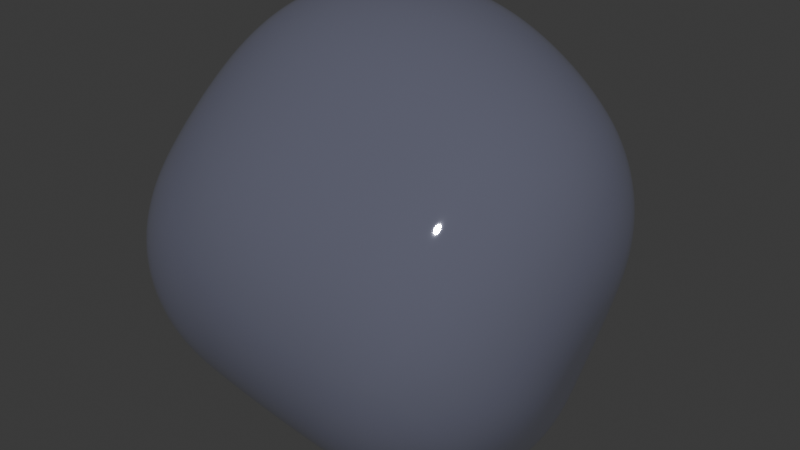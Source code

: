 # Source: Nobelium.blend  (saved by Blender 5.0.119; exported with 4.5.12 LTS)
import bpy
from mathutils import Matrix  # noqa: F401  (used for matrix-valued properties, if any)

bpy.ops.wm.read_factory_settings(use_empty=True)
scene = bpy.context.scene
scene.name = 'Scene'

# ---- collections
col_collection = bpy.data.collections.new('Collection'); scene.collection.children.link(col_collection)

# ---- materials (node trees are filled in below, after node groups)
mat_material_001 = bpy.data.materials.new('Material.001')
mat_material_002 = bpy.data.materials.new('Material.002')

# ---- material node trees
mat_material_001.use_nodes = True; mat_material_001.node_tree.nodes.clear()
_N = mat_material_001.node_tree.nodes; _L = mat_material_001.node_tree.links
n0 = _N.new('ShaderNodeBsdfPrincipled'); n0.name = 'Principled BSDF'; n0.location = (-200, 100)
n0.inputs[0].default_value = (0.4049, 0.4187, 0.5889, 1.0)
n0.inputs[1].default_value = 0.6452
n0.inputs[2].default_value = 0.01613
n0.inputs[3].default_value = 4.2
n1 = _N.new('ShaderNodeOutputMaterial'); n1.name = 'Material Output'; n1.location = (200, 100)
_L.new(n0.outputs[0], n1.inputs[0])
n1.is_active_output = True
mat_material_002.use_nodes = True; mat_material_002.node_tree.nodes.clear()
_N = mat_material_002.node_tree.nodes; _L = mat_material_002.node_tree.links
n0 = _N.new('ShaderNodeOutputMaterial'); n0.name = 'Material Output'; n0.location = (200, 100)
n1 = _N.new('ShaderNodeBsdfAnisotropic'); n1.name = 'Glossy BSDF'; n1.location = (-200, 100)
n1.inputs[0].default_value = (1.0, 1.0, 1.0, 1.0)
_L.new(n1.outputs[0], n0.inputs[0])
n0.is_active_output = True

# ---- world
world_world = bpy.data.worlds.new('World'); scene.world = world_world
world_world.use_nodes = True; world_world.node_tree.nodes.clear()
_N = world_world.node_tree.nodes; _L = world_world.node_tree.links
n0 = _N.new('ShaderNodeOutputWorld'); n0.name = 'World Output'; n0.location = (200, 100)
n1 = _N.new('ShaderNodeBackground'); n1.name = 'Background'; n1.location = (-200, 100)
n1.inputs[0].default_value = (0.05088, 0.05088, 0.05088, 1.0)
_L.new(n1.outputs[0], n0.inputs[0])
n0.is_active_output = True
world_world.color = (0.05088, 0.05088, 0.05088)
world_world.sun_shadow_jitter_overblur = 0.0

# ---- meshes
me_rock = bpy.data.meshes.new('rock')
me_rock.from_pydata([(-0.5, -0.5, -0.5), (-0.5, 0.5, -0.5), (-0.5, 0.5, 0.5), (0.5, -0.5, 0.5), (0.5, 0.5, 0.5), (0.5, 0.5, -0.5), (0.5, -0.5, -0.5)], [], [(0, 3, 2), (0, 6, 3), (0, 1, 5, 6), (2, 3, 4), (0, 2, 1), (1, 2, 4, 5), (3, 6, 5, 4)])
me_rock.polygons.foreach_set('use_smooth', [True] * 7)
_k = {(0, 3): 0.53642, (0, 2): 0.18297, (2, 3): 0.49817, (0, 6): 0.43484, (3, 6): 0.55203, (0, 1): 0.26946, (1, 5): 0.12505, (5, 6): 0.25463, (2, 4): 0.46826, (3, 4): 0.10489, (1, 2): 0.15887, (4, 5): 0.4893}
me_rock.attributes.new('crease_edge', 'FLOAT', 'EDGE').data.foreach_set('value', [_k.get((min(e.vertices), max(e.vertices)), 0.0) for e in me_rock.edges])
me_rock.materials.append(mat_material_001)
me_rock.update()
me_text = bpy.data.meshes.new('Text')
me_text.from_pydata([(1.054, 0.458, 0.0), (1.021, 0.456, 0.0), (0.9899, 0.45, 0.0), (0.9604, 0.4404, 0.0), (0.933, 0.4273, 0.0), (0.9079, 0.4111, 0.0), (0.8853, 0.3919, 0.0), (0.8654, 0.37, 0.0), (0.8487, 0.3457, 0.0), (0.8352, 0.3192, 0.0), (0.8252, 0.2908, 0.0), (0.8191, 0.2606, 0.0), (0.817, 0.229, 0.0), (0.819, 0.1953, 0.0), (0.825, 0.1635, 0.0), (0.8346, 0.1336, 0.0), (0.8478, 0.106, 0.0), (0.8642, 0.08078, 0.0), (0.8838, 0.05825, 0.0), (0.9062, 0.0386, 0.0), (0.9312, 0.02204, 0.0), (0.9587, 0.008781, 0.0), (0.9885, -0.0009537, 0.0), (1.02, -0.006953, 0.0), (1.054, -0.009, 0.0), (1.089, -0.007029, 0.0), (1.122, -0.001231, 0.0), (1.153, 0.008219, 0.0), (1.181, 0.02115, 0.0), (1.207, 0.03738, 0.0), (1.229, 0.05675, 0.0), (1.249, 0.07908, 0.0), (1.266, 0.1042, 0.0), (1.279, 0.1319, 0.0), (1.289, 0.1621, 0.0), (1.295, 0.1945, 0.0), (1.297, 0.229, 0.0), (1.295, 0.2614, 0.0), (1.289, 0.2921, 0.0), (1.279, 0.3209, 0.0), (1.265, 0.3475, 0.0), (1.248, 0.3717, 0.0), (1.228, 0.3934, 0.0), (1.205, 0.4123, 0.0), (1.18, 0.4282, 0.0), (1.151, 0.4409, 0.0), (1.121, 0.4503, 0.0), (1.088, 0.456, 0.0), (1.053, 0.378, 0.0), (1.075, 0.3767, 0.0), (1.095, 0.3729, 0.0), (1.114, 0.3668, 0.0), (1.132, 0.3584, 0.0), (1.148, 0.348, 0.0), (1.163, 0.3356, 0.0), (1.175, 0.3214, 0.0), (1.186, 0.3056, 0.0), (1.195, 0.2881, 0.0), (1.201, 0.2693, 0.0), (1.205, 0.2492, 0.0), (1.206, 0.228, 0.0), (1.205, 0.2045, 0.0), (1.201, 0.1827, 0.0), (1.195, 0.1625, 0.0), (1.187, 0.1442, 0.0), (1.177, 0.1277, 0.0), (1.165, 0.1131, 0.0), (1.151, 0.1006, 0.0), (1.134, 0.09015, 0.0), (1.117, 0.08189, 0.0), (1.097, 0.07589, 0.0), (1.076, 0.07224, 0.0), (1.053, 0.071, 0.0), (1.032, 0.07229, 0.0), (1.012, 0.07611, 0.0), (0.9941, 0.08233, 0.0), (0.9772, 0.09085, 0.0), (0.9619, 0.1016, 0.0), (0.9483, 0.1144, 0.0), (0.9364, 0.1292, 0.0), (0.9265, 0.1458, 0.0), (0.9186, 0.1642, 0.0), (0.9128, 0.1843, 0.0), (0.9092, 0.2059, 0.0), (0.908, 0.229, 0.0), (0.9092, 0.25, 0.0), (0.9129, 0.2699, 0.0), (0.9188, 0.2886, 0.0), (0.9269, 0.3059, 0.0), (0.937, 0.3216, 0.0), (0.949, 0.3358, 0.0), (0.9627, 0.3481, 0.0), (0.9781, 0.3585, 0.0), (0.9949, 0.3668, 0.0), (1.013, 0.3729, 0.0), (1.033, 0.3767, 0.0), (0.706, 0.682, 0.0), (0.614, 0.682, 0.0), (0.614, 0.154, 0.0), (0.152, 0.682, 0.0), (0.074, 0.682, 0.0), (0.074, 0.0, 0.0), (0.166, 0.0, 0.0), (0.166, 0.525, 0.0), (0.622, 0.0, 0.0), (0.706, 0.0, 0.0), (1.054, 0.458, 0.973), (1.021, 0.456, 0.973), (0.9899, 0.45, 0.973), (0.9604, 0.4404, 0.973), (0.933, 0.4273, 0.973), (0.9079, 0.4111, 0.973), (0.8853, 0.3919, 0.973), (0.8654, 0.37, 0.973), (0.8487, 0.3457, 0.973), (0.8352, 0.3192, 0.973), (0.8252, 0.2908, 0.973), (0.8191, 0.2606, 0.973), (0.817, 0.229, 0.973), (0.819, 0.1953, 0.973), (0.825, 0.1635, 0.973), (0.8346, 0.1336, 0.973), (0.8478, 0.106, 0.973), (0.8642, 0.08078, 0.973), (0.8838, 0.05825, 0.973), (0.9062, 0.0386, 0.973), (0.9312, 0.02204, 0.973), (0.9587, 0.008781, 0.973), (0.9885, -0.0009537, 0.973), (1.02, -0.006953, 0.973), (1.054, -0.009, 0.973), (1.089, -0.007029, 0.973), (1.122, -0.001231, 0.973), (1.153, 0.008219, 0.973), (1.181, 0.02115, 0.973), (1.207, 0.03738, 0.973), (1.229, 0.05675, 0.973), (1.249, 0.07908, 0.973), (1.266, 0.1042, 0.973), (1.279, 0.1319, 0.973), (1.289, 0.1621, 0.973), (1.295, 0.1945, 0.973), (1.297, 0.229, 0.973), (1.295, 0.2614, 0.973), (1.289, 0.2921, 0.973), (1.279, 0.3209, 0.973), (1.265, 0.3475, 0.973), (1.248, 0.3717, 0.973), (1.228, 0.3934, 0.973), (1.205, 0.4123, 0.973), (1.18, 0.4282, 0.973), (1.151, 0.4409, 0.973), (1.121, 0.4503, 0.973), (1.088, 0.456, 0.973), (1.053, 0.378, 0.973), (1.075, 0.3767, 0.973), (1.095, 0.3729, 0.973), (1.114, 0.3668, 0.973), (1.132, 0.3584, 0.973), (1.148, 0.348, 0.973), (1.163, 0.3356, 0.973), (1.175, 0.3214, 0.973), (1.186, 0.3056, 0.973), (1.195, 0.2881, 0.973), (1.201, 0.2693, 0.973), (1.205, 0.2492, 0.973), (1.206, 0.228, 0.973), (1.205, 0.2045, 0.973), (1.201, 0.1827, 0.973), (1.195, 0.1625, 0.973), (1.187, 0.1442, 0.973), (1.177, 0.1277, 0.973), (1.165, 0.1131, 0.973), (1.151, 0.1006, 0.973), (1.134, 0.09015, 0.973), (1.117, 0.08189, 0.973), (1.097, 0.07589, 0.973), (1.076, 0.07224, 0.973), (1.053, 0.071, 0.973), (1.032, 0.07229, 0.973), (1.012, 0.07611, 0.973), (0.9941, 0.08233, 0.973), (0.9772, 0.09085, 0.973), (0.9619, 0.1016, 0.973), (0.9483, 0.1144, 0.973), (0.9364, 0.1292, 0.973), (0.9265, 0.1458, 0.973), (0.9186, 0.1642, 0.973), (0.9128, 0.1843, 0.973), (0.9092, 0.2059, 0.973), (0.908, 0.229, 0.973), (0.9092, 0.25, 0.973), (0.9129, 0.2699, 0.973), (0.9188, 0.2886, 0.973), (0.9269, 0.3059, 0.973), (0.937, 0.3216, 0.973), (0.949, 0.3358, 0.973), (0.9627, 0.3481, 0.973), (0.9781, 0.3585, 0.973), (0.9949, 0.3668, 0.973), (1.013, 0.3729, 0.973), (1.033, 0.3767, 0.973), (0.706, 0.682, 0.973), (0.614, 0.682, 0.973), (0.614, 0.154, 0.973), (0.152, 0.682, 0.973), (0.074, 0.682, 0.973), (0.074, 0.0, 0.973), (0.166, 0.0, 0.973), (0.166, 0.525, 0.973), (0.622, 0.0, 0.973), (0.706, 0.0, 0.973)], [], [(1, 0, 47), (1, 47, 46), (2, 1, 46), (2, 46, 45), (3, 2, 45), (3, 45, 44), (4, 3, 44), (4, 44, 43), (5, 4, 43), (5, 43, 42), (6, 5, 42), (6, 42, 41), (7, 6, 48), (48, 6, 41), (7, 48, 95), (49, 48, 41), (7, 95, 94), (50, 49, 41), (7, 94, 93), (51, 50, 41), (51, 41, 40), (8, 7, 93), (8, 93, 92), (52, 51, 40), (8, 92, 91), (53, 52, 40), (8, 91, 90), (54, 53, 40), (54, 40, 39), (9, 8, 90), (9, 90, 89), (55, 54, 39), (9, 89, 88), (56, 55, 39), (56, 39, 38), (10, 9, 88), (10, 88, 87), (57, 56, 38), (57, 38, 37), (11, 10, 87), (11, 87, 86), (58, 57, 37), (11, 86, 85), (59, 58, 37), (59, 37, 36), (12, 11, 85), (12, 85, 84), (60, 59, 36), (13, 12, 84), (13, 84, 83), (60, 36, 35), (61, 60, 35), (13, 83, 82), (62, 61, 35), (14, 13, 82), (62, 35, 34), (14, 82, 81), (63, 62, 34), (14, 81, 80), (15, 14, 80), (64, 63, 34), (64, 34, 33), (15, 80, 79), (65, 64, 33), (16, 15, 79), (65, 33, 32), (16, 79, 78), (66, 65, 32), (16, 78, 77), (67, 66, 32), (17, 16, 77), (67, 32, 31), (17, 77, 76), (68, 67, 31), (17, 76, 75), (69, 68, 31), (17, 75, 74), (70, 69, 31), (18, 17, 74), (70, 31, 30), (18, 74, 73), (71, 70, 30), (18, 73, 72), (72, 71, 30), (18, 72, 30), (19, 18, 30), (19, 30, 29), (20, 19, 29), (20, 29, 28), (21, 20, 28), (21, 28, 27), (22, 21, 27), (22, 27, 26), (23, 22, 26), (23, 26, 25), (24, 23, 25), (101, 100, 99), (101, 99, 103), (103, 99, 98), (98, 97, 96), (98, 96, 105), (101, 103, 102), (104, 103, 98), (104, 98, 105), (107, 153, 106), (107, 152, 153), (108, 152, 107), (108, 151, 152), (109, 151, 108), (109, 150, 151), (110, 150, 109), (110, 149, 150), (111, 149, 110), (111, 148, 149), (112, 148, 111), (112, 147, 148), (113, 154, 112), (154, 147, 112), (113, 201, 154), (155, 147, 154), (113, 200, 201), (156, 147, 155), (113, 199, 200), (157, 147, 156), (157, 146, 147), (114, 199, 113), (114, 198, 199), (158, 146, 157), (114, 197, 198), (159, 146, 158), (114, 196, 197), (160, 146, 159), (160, 145, 146), (115, 196, 114), (115, 195, 196), (161, 145, 160), (115, 194, 195), (162, 145, 161), (162, 144, 145), (116, 194, 115), (116, 193, 194), (163, 144, 162), (163, 143, 144), (117, 193, 116), (117, 192, 193), (164, 143, 163), (117, 191, 192), (165, 143, 164), (165, 142, 143), (118, 191, 117), (118, 190, 191), (166, 142, 165), (119, 190, 118), (119, 189, 190), (166, 141, 142), (167, 141, 166), (119, 188, 189), (168, 141, 167), (120, 188, 119), (168, 140, 141), (120, 187, 188), (169, 140, 168), (120, 186, 187), (121, 186, 120), (170, 140, 169), (170, 139, 140), (121, 185, 186), (171, 139, 170), (122, 185, 121), (171, 138, 139), (122, 184, 185), (172, 138, 171), (122, 183, 184), (173, 138, 172), (123, 183, 122), (173, 137, 138), (123, 182, 183), (174, 137, 173), (123, 181, 182), (175, 137, 174), (123, 180, 181), (176, 137, 175), (124, 180, 123), (176, 136, 137), (124, 179, 180), (177, 136, 176), (124, 178, 179), (178, 136, 177), (124, 136, 178), (125, 136, 124), (125, 135, 136), (126, 135, 125), (126, 134, 135), (127, 134, 126), (127, 133, 134), (128, 133, 127), (128, 132, 133), (129, 132, 128), (129, 131, 132), (130, 131, 129), (207, 205, 206), (207, 209, 205), (209, 204, 205), (204, 202, 203), (204, 211, 202), (207, 208, 209), (210, 204, 209), (210, 211, 204), (32, 33, 139, 138), (95, 48, 154, 201), (86, 87, 193, 192), (26, 27, 133, 132), (48, 49, 155, 154), (78, 79, 185, 184), (57, 58, 164, 163), (22, 23, 129, 128), (65, 66, 172, 171), (94, 95, 201, 200), (85, 86, 192, 191), (25, 26, 132, 131), (49, 50, 156, 155), (77, 78, 184, 183), (58, 59, 165, 164), (23, 24, 130, 129), (66, 67, 173, 172), (24, 25, 131, 130), (100, 101, 207, 206), (93, 94, 200, 199), (16, 17, 123, 122), (36, 37, 143, 142), (50, 51, 157, 156), (11, 12, 118, 117), (99, 100, 206, 205), (31, 32, 138, 137), (40, 41, 147, 146), (84, 85, 191, 190), (7, 8, 114, 113), (76, 77, 183, 182), (59, 60, 166, 165), (98, 99, 205, 204), (67, 68, 174, 173), (97, 98, 204, 203), (12, 13, 119, 118), (92, 93, 199, 198), (96, 97, 203, 202), (51, 52, 158, 157), (75, 76, 182, 181), (68, 69, 175, 174), (83, 84, 190, 189), (105, 96, 202, 211), (101, 102, 208, 207), (91, 92, 198, 197), (35, 36, 142, 141), (102, 103, 209, 208), (52, 53, 159, 158), (74, 75, 181, 180), (0, 1, 107, 106), (60, 61, 167, 166), (103, 104, 210, 209), (69, 70, 176, 175), (47, 0, 106, 153), (104, 105, 211, 210), (90, 91, 197, 196), (17, 18, 124, 123), (82, 83, 189, 188), (53, 54, 160, 159), (46, 47, 153, 152), (61, 62, 168, 167), (1, 2, 108, 107), (30, 31, 137, 136), (13, 14, 120, 119), (39, 40, 146, 145), (8, 9, 115, 114), (73, 74, 180, 179), (45, 46, 152, 151), (70, 71, 177, 176), (2, 3, 109, 108), (34, 35, 141, 140), (89, 90, 196, 195), (81, 82, 188, 187), (54, 55, 161, 160), (72, 73, 179, 178), (44, 45, 151, 150), (62, 63, 169, 168), (71, 72, 178, 177), (3, 4, 110, 109), (88, 89, 195, 194), (80, 81, 187, 186), (55, 56, 162, 161), (18, 19, 125, 124), (43, 44, 150, 149), (14, 15, 121, 120), (4, 5, 111, 110), (63, 64, 170, 169), (38, 39, 145, 144), (29, 30, 136, 135), (9, 10, 116, 115), (19, 20, 126, 125), (42, 43, 149, 148), (5, 6, 112, 111), (33, 34, 140, 139), (87, 88, 194, 193), (28, 29, 135, 134), (79, 80, 186, 185), (56, 57, 163, 162), (20, 21, 127, 126), (41, 42, 148, 147), (64, 65, 171, 170), (6, 7, 113, 112), (15, 16, 122, 121), (37, 38, 144, 143), (27, 28, 134, 133), (10, 11, 117, 116), (21, 22, 128, 127)])
_uv = me_text.uv_layers.new(name='UVMap')
_uv.uv.foreach_set('vector', [0.01053, 0.0, 0.0, 0.0, 0.4947, 0.0, 0.01053, 0.0, 0.4947, 0.0, 0.4842, 0.0, 0.02105, 0.0, 0.01053, 0.0, 0.4842, 0.0, 0.02105, 0.0, 0.4842, 0.0, 0.4737, 0.0, 0.03158, 0.0, 0.02105, 0.0, 0.4737, 0.0, 0.03158, 0.0, 0.4737, 0.0, 0.4632, 0.0, 0.04211, 0.0, 0.03158, 0.0, 0.4632, 0.0, 0.04211, 0.0, 0.4632, 0.0, 0.4526, 0.0, 0.05263, 0.0, 0.04211, 0.0, 0.4526, 0.0, 0.05263, 0.0, 0.4526, 0.0, 0.4421, 0.0, 0.06316, 0.0, 0.05263, 0.0, 0.4421, 0.0, 0.06316, 0.0, 0.4421, 0.0, 0.4316, 0.0, 0.07368, 0.0, 0.06316, 0.0, 0.5053, 0.0, 0.5053, 0.0, 0.06316, 0.0, 0.4316, 0.0, 0.07368, 0.0, 0.5053, 0.0, 1.0, 0.0, 0.5158, 0.0, 0.5053, 0.0, 0.4316, 0.0, 0.07368, 0.0, 1.0, 0.0, 0.9895, 0.0, 0.5263, 0.0, 0.5158, 0.0, 0.4316, 0.0, 0.07368, 0.0, 0.9895, 0.0, 0.9789, 0.0, 0.5368, 0.0, 0.5263, 0.0, 0.4316, 0.0, 0.5368, 0.0, 0.4316, 0.0, 0.4211, 0.0, 0.08421, 0.0, 0.07368, 0.0, 0.9789, 0.0, 0.08421, 0.0, 0.9789, 0.0, 0.9684, 0.0, 0.5474, 0.0, 0.5368, 0.0, 0.4211, 0.0, 0.08421, 0.0, 0.9684, 0.0, 0.9579, 0.0, 0.5579, 0.0, 0.5474, 0.0, 0.4211, 0.0, 0.08421, 0.0, 0.9579, 0.0, 0.9474, 0.0, 0.5684, 0.0, 0.5579, 0.0, 0.4211, 0.0, 0.5684, 0.0, 0.4211, 0.0, 0.4105, 0.0, 0.09474, 0.0, 0.08421, 0.0, 0.9474, 0.0, 0.09474, 0.0, 0.9474, 0.0, 0.9368, 0.0, 0.5789, 0.0, 0.5684, 0.0, 0.4105, 0.0, 0.09474, 0.0, 0.9368, 0.0, 0.9263, 0.0, 0.5895, 0.0, 0.5789, 0.0, 0.4105, 0.0, 0.5895, 0.0, 0.4105, 0.0, 0.4, 0.0, 0.1053, 0.0, 0.09474, 0.0, 0.9263, 0.0, 0.1053, 0.0, 0.9263, 0.0, 0.9158, 0.0, 0.6, 0.0, 0.5895, 0.0, 0.4, 0.0, 0.6, 0.0, 0.4, 0.0, 0.3895, 0.0, 0.1158, 0.0, 0.1053, 0.0, 0.9158, 0.0, 0.1158, 0.0, 0.9158, 0.0, 0.9053, 0.0, 0.6105, 0.0, 0.6, 0.0, 0.3895, 0.0, 0.1158, 0.0, 0.9053, 0.0, 0.8947, 0.0, 0.6211, 0.0, 0.6105, 0.0, 0.3895, 0.0, 0.6211, 0.0, 0.3895, 0.0, 0.3789, 0.0, 0.1263, 0.0, 0.1158, 0.0, 0.8947, 0.0, 0.1263, 0.0, 0.8947, 0.0, 0.8842, 0.0, 0.6316, 0.0, 0.6211, 0.0, 0.3789, 0.0, 0.1368, 0.0, 0.1263, 0.0, 0.8842, 0.0, 0.1368, 0.0, 0.8842, 0.0, 0.8737, 0.0, 0.6316, 0.0, 0.3789, 0.0, 0.3684, 0.0, 0.6421, 0.0, 0.6316, 0.0, 0.3684, 0.0, 0.1368, 0.0, 0.8737, 0.0, 0.8632, 0.0, 0.6526, 0.0, 0.6421, 0.0, 0.3684, 0.0, 0.1474, 0.0, 0.1368, 0.0, 0.8632, 0.0, 0.6526, 0.0, 0.3684, 0.0, 0.3579, 0.0, 0.1474, 0.0, 0.8632, 0.0, 0.8526, 0.0, 0.6632, 0.0, 0.6526, 0.0, 0.3579, 0.0, 0.1474, 0.0, 0.8526, 0.0, 0.8421, 0.0, 0.1579, 0.0, 0.1474, 0.0, 0.8421, 0.0, 0.6737, 0.0, 0.6632, 0.0, 0.3579, 0.0, 0.6737, 0.0, 0.3579, 0.0, 0.3474, 0.0, 0.1579, 0.0, 0.8421, 0.0, 0.8316, 0.0, 0.6842, 0.0, 0.6737, 0.0, 0.3474, 0.0, 0.1684, 0.0, 0.1579, 0.0, 0.8316, 0.0, 0.6842, 0.0, 0.3474, 0.0, 0.3368, 0.0, 0.1684, 0.0, 0.8316, 0.0, 0.8211, 0.0, 0.6947, 0.0, 0.6842, 0.0, 0.3368, 0.0, 0.1684, 0.0, 0.8211, 0.0, 0.8105, 0.0, 0.7053, 0.0, 0.6947, 0.0, 0.3368, 0.0, 0.1789, 0.0, 0.1684, 0.0, 0.8105, 0.0, 0.7053, 0.0, 0.3368, 0.0, 0.3263, 0.0, 0.1789, 0.0, 0.8105, 0.0, 0.8, 0.0, 0.7158, 0.0, 0.7053, 0.0, 0.3263, 0.0, 0.1789, 0.0, 0.8, 0.0, 0.7895, 0.0, 0.7263, 0.0, 0.7158, 0.0, 0.3263, 0.0, 0.1789, 0.0, 0.7895, 0.0, 0.7789, 0.0, 0.7368, 0.0, 0.7263, 0.0, 0.3263, 0.0, 0.1895, 0.0, 0.1789, 0.0, 0.7789, 0.0, 0.7368, 0.0, 0.3263, 0.0, 0.3158, 0.0, 0.1895, 0.0, 0.7789, 0.0, 0.7684, 0.0, 0.7474, 0.0, 0.7368, 0.0, 0.3158, 0.0, 0.1895, 0.0, 0.7684, 0.0, 0.7579, 0.0, 0.7579, 0.0, 0.7474, 0.0, 0.3158, 0.0, 0.1895, 0.0, 0.7579, 0.0, 0.3158, 0.0, 0.2, 0.0, 0.1895, 0.0, 0.3158, 0.0, 0.2, 0.0, 0.3158, 0.0, 0.3053, 0.0, 0.2105, 0.0, 0.2, 0.0, 0.3053, 0.0, 0.2105, 0.0, 0.3053, 0.0, 0.2947, 0.0, 0.2211, 0.0, 0.2105, 0.0, 0.2947, 0.0, 0.2211, 0.0, 0.2947, 0.0, 0.2842, 0.0, 0.2316, 0.0, 0.2211, 0.0, 0.2842, 0.0, 0.2316, 0.0, 0.2842, 0.0, 0.2737, 0.0, 0.2421, 0.0, 0.2316, 0.0, 0.2737, 0.0, 0.2421, 0.0, 0.2737, 0.0, 0.2632, 0.0, 0.2526, 0.0, 0.2421, 0.0, 0.2632, 0.0, 0.5556, 0.0, 0.4444, 0.0, 0.3333, 0.0, 0.5556, 0.0, 0.3333, 0.0, 0.7778, 0.0, 0.7778, 0.0, 0.3333, 0.0, 0.2222, 0.0, 0.2222, 0.0, 0.1111, 0.0, 0.0, 0.0, 0.2222, 0.0, 0.0, 0.0, 1.0, 0.0, 0.5556, 0.0, 0.7778, 0.0, 0.6667, 0.0, 0.8889, 0.0, 0.7778, 0.0, 0.2222, 0.0, 0.8889, 0.0, 0.2222, 0.0, 1.0, 0.0, 0.01053, 0.0, 0.4947, 0.0, 0.0, 0.0, 0.01053, 0.0, 0.4842, 0.0, 0.4947, 0.0, 0.02105, 0.0, 0.4842, 0.0, 0.01053, 0.0, 0.02105, 0.0, 0.4737, 0.0, 0.4842, 0.0, 0.03158, 0.0, 0.4737, 0.0, 0.02105, 0.0, 0.03158, 0.0, 0.4632, 0.0, 0.4737, 0.0, 0.04211, 0.0, 0.4632, 0.0, 0.03158, 0.0, 0.04211, 0.0, 0.4526, 0.0, 0.4632, 0.0, 0.05263, 0.0, 0.4526, 0.0, 0.04211, 0.0, 0.05263, 0.0, 0.4421, 0.0, 0.4526, 0.0, 0.06316, 0.0, 0.4421, 0.0, 0.05263, 0.0, 0.06316, 0.0, 0.4316, 0.0, 0.4421, 0.0, 0.07368, 0.0, 0.5053, 0.0, 0.06316, 0.0, 0.5053, 0.0, 0.4316, 0.0, 0.06316, 0.0, 0.07368, 0.0, 1.0, 0.0, 0.5053, 0.0, 0.5158, 0.0, 0.4316, 0.0, 0.5053, 0.0, 0.07368, 0.0, 0.9895, 0.0, 1.0, 0.0, 0.5263, 0.0, 0.4316, 0.0, 0.5158, 0.0, 0.07368, 0.0, 0.9789, 0.0, 0.9895, 0.0, 0.5368, 0.0, 0.4316, 0.0, 0.5263, 0.0, 0.5368, 0.0, 0.4211, 0.0, 0.4316, 0.0, 0.08421, 0.0, 0.9789, 0.0, 0.07368, 0.0, 0.08421, 0.0, 0.9684, 0.0, 0.9789, 0.0, 0.5474, 0.0, 0.4211, 0.0, 0.5368, 0.0, 0.08421, 0.0, 0.9579, 0.0, 0.9684, 0.0, 0.5579, 0.0, 0.4211, 0.0, 0.5474, 0.0, 0.08421, 0.0, 0.9474, 0.0, 0.9579, 0.0, 0.5684, 0.0, 0.4211, 0.0, 0.5579, 0.0, 0.5684, 0.0, 0.4105, 0.0, 0.4211, 0.0, 0.09474, 0.0, 0.9474, 0.0, 0.08421, 0.0, 0.09474, 0.0, 0.9368, 0.0, 0.9474, 0.0, 0.5789, 0.0, 0.4105, 0.0, 0.5684, 0.0, 0.09474, 0.0, 0.9263, 0.0, 0.9368, 0.0, 0.5895, 0.0, 0.4105, 0.0, 0.5789, 0.0, 0.5895, 0.0, 0.4, 0.0, 0.4105, 0.0, 0.1053, 0.0, 0.9263, 0.0, 0.09474, 0.0, 0.1053, 0.0, 0.9158, 0.0, 0.9263, 0.0, 0.6, 0.0, 0.4, 0.0, 0.5895, 0.0, 0.6, 0.0, 0.3895, 0.0, 0.4, 0.0, 0.1158, 0.0, 0.9158, 0.0, 0.1053, 0.0, 0.1158, 0.0, 0.9053, 0.0, 0.9158, 0.0, 0.6105, 0.0, 0.3895, 0.0, 0.6, 0.0, 0.1158, 0.0, 0.8947, 0.0, 0.9053, 0.0, 0.6211, 0.0, 0.3895, 0.0, 0.6105, 0.0, 0.6211, 0.0, 0.3789, 0.0, 0.3895, 0.0, 0.1263, 0.0, 0.8947, 0.0, 0.1158, 0.0, 0.1263, 0.0, 0.8842, 0.0, 0.8947, 0.0, 0.6316, 0.0, 0.3789, 0.0, 0.6211, 0.0, 0.1368, 0.0, 0.8842, 0.0, 0.1263, 0.0, 0.1368, 0.0, 0.8737, 0.0, 0.8842, 0.0, 0.6316, 0.0, 0.3684, 0.0, 0.3789, 0.0, 0.6421, 0.0, 0.3684, 0.0, 0.6316, 0.0, 0.1368, 0.0, 0.8632, 0.0, 0.8737, 0.0, 0.6526, 0.0, 0.3684, 0.0, 0.6421, 0.0, 0.1474, 0.0, 0.8632, 0.0, 0.1368, 0.0, 0.6526, 0.0, 0.3579, 0.0, 0.3684, 0.0, 0.1474, 0.0, 0.8526, 0.0, 0.8632, 0.0, 0.6632, 0.0, 0.3579, 0.0, 0.6526, 0.0, 0.1474, 0.0, 0.8421, 0.0, 0.8526, 0.0, 0.1579, 0.0, 0.8421, 0.0, 0.1474, 0.0, 0.6737, 0.0, 0.3579, 0.0, 0.6632, 0.0, 0.6737, 0.0, 0.3474, 0.0, 0.3579, 0.0, 0.1579, 0.0, 0.8316, 0.0, 0.8421, 0.0, 0.6842, 0.0, 0.3474, 0.0, 0.6737, 0.0, 0.1684, 0.0, 0.8316, 0.0, 0.1579, 0.0, 0.6842, 0.0, 0.3368, 0.0, 0.3474, 0.0, 0.1684, 0.0, 0.8211, 0.0, 0.8316, 0.0, 0.6947, 0.0, 0.3368, 0.0, 0.6842, 0.0, 0.1684, 0.0, 0.8105, 0.0, 0.8211, 0.0, 0.7053, 0.0, 0.3368, 0.0, 0.6947, 0.0, 0.1789, 0.0, 0.8105, 0.0, 0.1684, 0.0, 0.7053, 0.0, 0.3263, 0.0, 0.3368, 0.0, 0.1789, 0.0, 0.8, 0.0, 0.8105, 0.0, 0.7158, 0.0, 0.3263, 0.0, 0.7053, 0.0, 0.1789, 0.0, 0.7895, 0.0, 0.8, 0.0, 0.7263, 0.0, 0.3263, 0.0, 0.7158, 0.0, 0.1789, 0.0, 0.7789, 0.0, 0.7895, 0.0, 0.7368, 0.0, 0.3263, 0.0, 0.7263, 0.0, 0.1895, 0.0, 0.7789, 0.0, 0.1789, 0.0, 0.7368, 0.0, 0.3158, 0.0, 0.3263, 0.0, 0.1895, 0.0, 0.7684, 0.0, 0.7789, 0.0, 0.7474, 0.0, 0.3158, 0.0, 0.7368, 0.0, 0.1895, 0.0, 0.7579, 0.0, 0.7684, 0.0, 0.7579, 0.0, 0.3158, 0.0, 0.7474, 0.0, 0.1895, 0.0, 0.3158, 0.0, 0.7579, 0.0, 0.2, 0.0, 0.3158, 0.0, 0.1895, 0.0, 0.2, 0.0, 0.3053, 0.0, 0.3158, 0.0, 0.2105, 0.0, 0.3053, 0.0, 0.2, 0.0, 0.2105, 0.0, 0.2947, 0.0, 0.3053, 0.0, 0.2211, 0.0, 0.2947, 0.0, 0.2105, 0.0, 0.2211, 0.0, 0.2842, 0.0, 0.2947, 0.0, 0.2316, 0.0, 0.2842, 0.0, 0.2211, 0.0, 0.2316, 0.0, 0.2737, 0.0, 0.2842, 0.0, 0.2421, 0.0, 0.2737, 0.0, 0.2316, 0.0, 0.2421, 0.0, 0.2632, 0.0, 0.2737, 0.0, 0.2526, 0.0, 0.2632, 0.0, 0.2421, 0.0, 0.5556, 0.0, 0.3333, 0.0, 0.4444, 0.0, 0.5556, 0.0, 0.7778, 0.0, 0.3333, 0.0, 0.7778, 0.0, 0.2222, 0.0, 0.3333, 0.0, 0.2222, 0.0, 0.0, 0.0, 0.1111, 0.0, 0.2222, 0.0, 1.0, 0.0, 0.0, 0.0, 0.5556, 0.0, 0.6667, 0.0, 0.7778, 0.0, 0.8889, 0.0, 0.2222, 0.0, 0.7778, 0.0, 0.8889, 0.0, 1.0, 0.0, 0.2222, 0.0, 0.3368, 0.0, 0.3474, 0.0, 0.3474, 0.0, 0.3368, 0.0, 1.0, 0.0, 0.5053, 0.0, 0.5053, 0.0, 1.0, 0.0, 0.9053, 0.0, 0.9158, 0.0, 0.9158, 0.0, 0.9053, 0.0, 0.2737, 0.0, 0.2842, 0.0, 0.2842, 0.0, 0.2737, 0.0, 0.5053, 0.0, 0.5158, 0.0, 0.5158, 0.0, 0.5053, 0.0, 0.8211, 0.0, 0.8316, 0.0, 0.8316, 0.0, 0.8211, 0.0, 0.6, 0.0, 0.6105, 0.0, 0.6105, 0.0, 0.6, 0.0, 0.2316, 0.0, 0.2421, 0.0, 0.2421, 0.0, 0.2316, 0.0, 0.6842, 0.0, 0.6947, 0.0, 0.6947, 0.0, 0.6842, 0.0, 0.9895, 0.0, 1.0, 0.0, 1.0, 0.0, 0.9895, 0.0, 0.8947, 0.0, 0.9053, 0.0, 0.9053, 0.0, 0.8947, 0.0, 0.2632, 0.0, 0.2737, 0.0, 0.2737, 0.0, 0.2632, 0.0, 0.5158, 0.0, 0.5263, 0.0, 0.5263, 0.0, 0.5158, 0.0, 0.8105, 0.0, 0.8211, 0.0, 0.8211, 0.0, 0.8105, 0.0, 0.6105, 0.0, 0.6211, 0.0, 0.6211, 0.0, 0.6105, 0.0, 0.2421, 0.0, 0.2526, 0.0, 0.2526, 0.0, 0.2421, 0.0, 0.6947, 0.0, 0.7053, 0.0, 0.7053, 0.0, 0.6947, 0.0, 0.2526, 0.0, 0.2632, 0.0, 0.2632, 0.0, 0.2526, 0.0, 0.4444, 0.0, 0.5556, 0.0, 0.5556, 0.0, 0.4444, 0.0, 0.9789, 0.0, 0.9895, 0.0, 0.9895, 0.0, 0.9789, 0.0, 0.1684, 0.0, 0.1789, 0.0, 0.1789, 0.0, 0.1684, 0.0, 0.3789, 0.0, 0.3895, 0.0, 0.3895, 0.0, 0.3789, 0.0, 0.5263, 0.0, 0.5368, 0.0, 0.5368, 0.0, 0.5263, 0.0, 0.1158, 0.0, 0.1263, 0.0, 0.1263, 0.0, 0.1158, 0.0, 0.3333, 0.0, 0.4444, 0.0, 0.4444, 0.0, 0.3333, 0.0, 0.3263, 0.0, 0.3368, 0.0, 0.3368, 0.0, 0.3263, 0.0, 0.4211, 0.0, 0.4316, 0.0, 0.4316, 0.0, 0.4211, 0.0, 0.8842, 0.0, 0.8947, 0.0, 0.8947, 0.0, 0.8842, 0.0, 0.07368, 0.0, 0.08421, 0.0, 0.08421, 0.0, 0.07368, 0.0, 0.8, 0.0, 0.8105, 0.0, 0.8105, 0.0, 0.8, 0.0, 0.6211, 0.0, 0.6316, 0.0, 0.6316, 0.0, 0.6211, 0.0, 0.2222, 0.0, 0.3333, 0.0, 0.3333, 0.0, 0.2222, 0.0, 0.7053, 0.0, 0.7158, 0.0, 0.7158, 0.0, 0.7053, 0.0, 0.1111, 0.0, 0.2222, 0.0, 0.2222, 0.0, 0.1111, 0.0, 0.1263, 0.0, 0.1368, 0.0, 0.1368, 0.0, 0.1263, 0.0, 0.9684, 0.0, 0.9789, 0.0, 0.9789, 0.0, 0.9684, 0.0, 0.0, 0.0, 0.1111, 0.0, 0.1111, 0.0, 0.0, 0.0, 0.5368, 0.0, 0.5474, 0.0, 0.5474, 0.0, 0.5368, 0.0, 0.7895, 0.0, 0.8, 0.0, 0.8, 0.0, 0.7895, 0.0, 0.7158, 0.0, 0.7263, 0.0, 0.7263, 0.0, 0.7158, 0.0, 0.8737, 0.0, 0.8842, 0.0, 0.8842, 0.0, 0.8737, 0.0, 1.0, 0.0, 0.0, 0.0, 0.0, 0.0, 1.0, 0.0, 0.5556, 0.0, 0.6667, 0.0, 0.6667, 0.0, 0.5556, 0.0, 0.9579, 0.0, 0.9684, 0.0, 0.9684, 0.0, 0.9579, 0.0, 0.3684, 0.0, 0.3789, 0.0, 0.3789, 0.0, 0.3684, 0.0, 0.6667, 0.0, 0.7778, 0.0, 0.7778, 0.0, 0.6667, 0.0, 0.5474, 0.0, 0.5579, 0.0, 0.5579, 0.0, 0.5474, 0.0, 0.7789, 0.0, 0.7895, 0.0, 0.7895, 0.0, 0.7789, 0.0, 0.0, 0.0, 0.01053, 0.0, 0.01053, 0.0, 0.0, 0.0, 0.6316, 0.0, 0.6421, 0.0, 0.6421, 0.0, 0.6316, 0.0, 0.7778, 0.0, 0.8889, 0.0, 0.8889, 0.0, 0.7778, 0.0, 0.7263, 0.0, 0.7368, 0.0, 0.7368, 0.0, 0.7263, 0.0, 0.4947, 0.0, 0.0, 0.0, 0.0, 0.0, 0.4947, 0.0, 0.8889, 0.0, 1.0, 0.0, 1.0, 0.0, 0.8889, 0.0, 0.9474, 0.0, 0.9579, 0.0, 0.9579, 0.0, 0.9474, 0.0, 0.1789, 0.0, 0.1895, 0.0, 0.1895, 0.0, 0.1789, 0.0, 0.8632, 0.0, 0.8737, 0.0, 0.8737, 0.0, 0.8632, 0.0, 0.5579, 0.0, 0.5684, 0.0, 0.5684, 0.0, 0.5579, 0.0, 0.4842, 0.0, 0.4947, 0.0, 0.4947, 0.0, 0.4842, 0.0, 0.6421, 0.0, 0.6526, 0.0, 0.6526, 0.0, 0.6421, 0.0, 0.01053, 0.0, 0.02105, 0.0, 0.02105, 0.0, 0.01053, 0.0, 0.3158, 0.0, 0.3263, 0.0, 0.3263, 0.0, 0.3158, 0.0, 0.1368, 0.0, 0.1474, 0.0, 0.1474, 0.0, 0.1368, 0.0, 0.4105, 0.0, 0.4211, 0.0, 0.4211, 0.0, 0.4105, 0.0, 0.08421, 0.0, 0.09474, 0.0, 0.09474, 0.0, 0.08421, 0.0, 0.7684, 0.0, 0.7789, 0.0, 0.7789, 0.0, 0.7684, 0.0, 0.4737, 0.0, 0.4842, 0.0, 0.4842, 0.0, 0.4737, 0.0, 0.7368, 0.0, 0.7474, 0.0, 0.7474, 0.0, 0.7368, 0.0, 0.02105, 0.0, 0.03158, 0.0, 0.03158, 0.0, 0.02105, 0.0, 0.3579, 0.0, 0.3684, 0.0, 0.3684, 0.0, 0.3579, 0.0, 0.9368, 0.0, 0.9474, 0.0, 0.9474, 0.0, 0.9368, 0.0, 0.8526, 0.0, 0.8632, 0.0, 0.8632, 0.0, 0.8526, 0.0, 0.5684, 0.0, 0.5789, 0.0, 0.5789, 0.0, 0.5684, 0.0, 0.7579, 0.0, 0.7684, 0.0, 0.7684, 0.0, 0.7579, 0.0, 0.4632, 0.0, 0.4737, 0.0, 0.4737, 0.0, 0.4632, 0.0, 0.6526, 0.0, 0.6632, 0.0, 0.6632, 0.0, 0.6526, 0.0, 0.7474, 0.0, 0.7579, 0.0, 0.7579, 0.0, 0.7474, 0.0, 0.03158, 0.0, 0.04211, 0.0, 0.04211, 0.0, 0.03158, 0.0, 0.9263, 0.0, 0.9368, 0.0, 0.9368, 0.0, 0.9263, 0.0, 0.8421, 0.0, 0.8526, 0.0, 0.8526, 0.0, 0.8421, 0.0, 0.5789, 0.0, 0.5895, 0.0, 0.5895, 0.0, 0.5789, 0.0, 0.1895, 0.0, 0.2, 0.0, 0.2, 0.0, 0.1895, 0.0, 0.4526, 0.0, 0.4632, 0.0, 0.4632, 0.0, 0.4526, 0.0, 0.1474, 0.0, 0.1579, 0.0, 0.1579, 0.0, 0.1474, 0.0, 0.04211, 0.0, 0.05263, 0.0, 0.05263, 0.0, 0.04211, 0.0, 0.6632, 0.0, 0.6737, 0.0, 0.6737, 0.0, 0.6632, 0.0, 0.4, 0.0, 0.4105, 0.0, 0.4105, 0.0, 0.4, 0.0, 0.3053, 0.0, 0.3158, 0.0, 0.3158, 0.0, 0.3053, 0.0, 0.09474, 0.0, 0.1053, 0.0, 0.1053, 0.0, 0.09474, 0.0, 0.2, 0.0, 0.2105, 0.0, 0.2105, 0.0, 0.2, 0.0, 0.4421, 0.0, 0.4526, 0.0, 0.4526, 0.0, 0.4421, 0.0, 0.05263, 0.0, 0.06316, 0.0, 0.06316, 0.0, 0.05263, 0.0, 0.3474, 0.0, 0.3579, 0.0, 0.3579, 0.0, 0.3474, 0.0, 0.9158, 0.0, 0.9263, 0.0, 0.9263, 0.0, 0.9158, 0.0, 0.2947, 0.0, 0.3053, 0.0, 0.3053, 0.0, 0.2947, 0.0, 0.8316, 0.0, 0.8421, 0.0, 0.8421, 0.0, 0.8316, 0.0, 0.5895, 0.0, 0.6, 0.0, 0.6, 0.0, 0.5895, 0.0, 0.2105, 0.0, 0.2211, 0.0, 0.2211, 0.0, 0.2105, 0.0, 0.4316, 0.0, 0.4421, 0.0, 0.4421, 0.0, 0.4316, 0.0, 0.6737, 0.0, 0.6842, 0.0, 0.6842, 0.0, 0.6737, 0.0, 0.06316, 0.0, 0.07368, 0.0, 0.07368, 0.0, 0.06316, 0.0, 0.1579, 0.0, 0.1684, 0.0, 0.1684, 0.0, 0.1579, 0.0, 0.3895, 0.0, 0.4, 0.0, 0.4, 0.0, 0.3895, 0.0, 0.2842, 0.0, 0.2947, 0.0, 0.2947, 0.0, 0.2842, 0.0, 0.1053, 0.0, 0.1158, 0.0, 0.1158, 0.0, 0.1053, 0.0, 0.2211, 0.0, 0.2316, 0.0, 0.2316, 0.0, 0.2211, 0.0])
me_text.materials.append(mat_material_002)
me_text.auto_texspace = False
me_text.update()

# ---- objects
ob_rock = bpy.data.objects.new('rock', me_rock)
ob_text = bpy.data.objects.new('Text', me_text)

# ---- transforms, parenting, visibility, modifiers, constraints
ob_rock.location = (0.0, 0.0, 0.0)
ob_rock.rotation_euler = (-3.545, 0.7729, -1.716)
_m = ob_rock.modifiers.new('Subsurf', 'SUBSURF')
_m.levels = 3
_m.render_levels = 4
_m = ob_rock.modifiers.new('Subsurf.001', 'SUBSURF')
_m.levels = 3
_m.render_levels = 4
_m = ob_rock.modifiers.new('Displace', 'DISPLACE')
_m.mid_level = 0.0
_m.strength = 0.006509
_m = ob_rock.modifiers.new('Displace.001', 'DISPLACE')
_m.mid_level = 0.0
_m.strength = 0.6768
_m = ob_rock.modifiers.new('Displace.002', 'DISPLACE')
_m.strength = 0.04928
_m = ob_rock.modifiers.new('Displace.003', 'DISPLACE')
_m.strength = 0.01746
ob_text.location = (-0.2987, -0.163, -0.1846)
ob_text.rotation_euler = (1.569, -2.22e-16, -2.217e-16)
ob_text.scale = (0.6268, 0.6268, 0.6268)

# ---- collection membership
col_collection.objects.link(ob_rock)
col_collection.objects.link(ob_text)

# ---- scene / render settings (as saved in the file)
scene.frame_start = 1; scene.frame_end = 250; scene.frame_set(1)
scene.render.engine = 'BLENDER_EEVEE_NEXT'
scene.render.bake_bias = 0.0
scene.render.bake_samples = 0
scene.cycles.sampling_pattern = 'TABULATED_SOBOL'
scene.eevee.use_volume_custom_range = False
bpy.context.view_layer.update()

# ---- added for rendering (the .blend has no active camera and no usable light): camera, sun
cam_auto = bpy.data.cameras.new('AutoCamera')
cam_auto.lens = 50.0
cam_auto.sensor_width = 36.0
cam_auto.clip_end = 1000.0
ob_auto_camera = bpy.data.objects.new('AutoCamera', cam_auto)
scene.collection.objects.link(ob_auto_camera)
ob_auto_camera.location = (3.36957, -4.02184, 2.64752)
ob_auto_camera.rotation_euler = (1.09748, -7.21219e-08, 0.694738)
scene.camera = ob_auto_camera
light_auto_sun = bpy.data.lights.new('AutoSun', 'SUN')
light_auto_sun.energy = 3.0
light_auto_sun.angle = 0.0523599
ob_auto_sun = bpy.data.objects.new('AutoSun', light_auto_sun)
scene.collection.objects.link(ob_auto_sun)
ob_auto_sun.rotation_euler = (0.872665, 0.174533, 0.523599)
bpy.context.view_layer.update()
